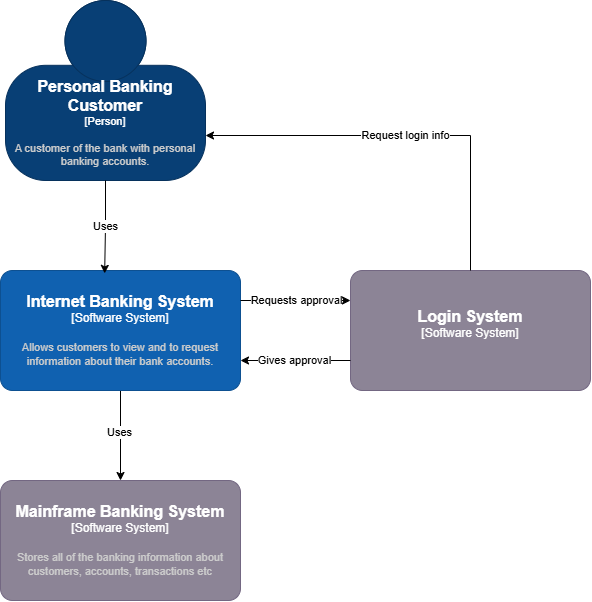

The diagram above was exported from draw.io. Its source (the exported page's mxGraphModel, read from the mxfile embedded in the PNG):
<mxGraphModel dx="1766" dy="773" grid="1" gridSize="10" guides="1" tooltips="1" connect="1" arrows="1" fold="1" page="1" pageScale="1" pageWidth="850" pageHeight="1100" math="0" shadow="0">
  <root>
    <mxCell id="0" />
    <mxCell id="1" parent="0" />
    <object placeholders="1" c4Name="Personal Banking Customer" c4Type="Person" c4Description="A customer of the bank with personal banking accounts." label="&lt;font style=&quot;font-size: 16px&quot;&gt;&lt;b&gt;%c4Name%&lt;/b&gt;&lt;/font&gt;&lt;div&gt;[%c4Type%]&lt;/div&gt;&lt;br&gt;&lt;div&gt;&lt;font style=&quot;font-size: 11px&quot;&gt;&lt;font color=&quot;#cccccc&quot;&gt;%c4Description%&lt;/font&gt;&lt;/div&gt;" id="Xx7bVZgNMzp4EMcbhKiw-3">
      <mxCell style="html=1;fontSize=11;dashed=0;whiteSpace=wrap;fillColor=#083F75;strokeColor=#06315C;fontColor=#ffffff;shape=mxgraph.c4.person2;align=center;metaEdit=1;points=[[0.5,0,0],[1,0.5,0],[1,0.75,0],[0.75,1,0],[0.5,1,0],[0.25,1,0],[0,0.75,0],[0,0.5,0]];resizable=0;" parent="1" vertex="1">
        <mxGeometry x="205" y="30" width="200" height="180" as="geometry" />
      </mxCell>
    </object>
    <object placeholders="1" c4Name="Mainframe Banking System" c4Type="Software System" c4Description="Stores all of the banking information about customers, accounts, transactions etc" label="&lt;font style=&quot;font-size: 16px&quot;&gt;&lt;b&gt;%c4Name%&lt;/b&gt;&lt;/font&gt;&lt;div&gt;[%c4Type%]&lt;/div&gt;&lt;br&gt;&lt;div&gt;&lt;font style=&quot;font-size: 11px&quot;&gt;&lt;font color=&quot;#cccccc&quot;&gt;%c4Description%&lt;/font&gt;&lt;/div&gt;" id="29xECcDeR-KSFcb1AKkM-1">
      <mxCell style="rounded=1;whiteSpace=wrap;html=1;labelBackgroundColor=none;fillColor=#8C8496;fontColor=#ffffff;align=center;arcSize=10;strokeColor=#736782;metaEdit=1;resizable=0;points=[[0.25,0,0],[0.5,0,0],[0.75,0,0],[1,0.25,0],[1,0.5,0],[1,0.75,0],[0.75,1,0],[0.5,1,0],[0.25,1,0],[0,0.75,0],[0,0.5,0],[0,0.25,0]];" vertex="1" parent="1">
        <mxGeometry x="200" y="510" width="240" height="120" as="geometry" />
      </mxCell>
    </object>
    <mxCell id="29xECcDeR-KSFcb1AKkM-6" style="edgeStyle=orthogonalEdgeStyle;rounded=0;orthogonalLoop=1;jettySize=auto;html=1;exitX=0.5;exitY=1;exitDx=0;exitDy=0;exitPerimeter=0;" edge="1" parent="1" source="29xECcDeR-KSFcb1AKkM-2" target="29xECcDeR-KSFcb1AKkM-1">
      <mxGeometry relative="1" as="geometry" />
    </mxCell>
    <mxCell id="29xECcDeR-KSFcb1AKkM-7" value="Uses" style="edgeLabel;html=1;align=center;verticalAlign=middle;resizable=0;points=[];" vertex="1" connectable="0" parent="29xECcDeR-KSFcb1AKkM-6">
      <mxGeometry x="-0.0713" y="-2" relative="1" as="geometry">
        <mxPoint as="offset" />
      </mxGeometry>
    </mxCell>
    <object placeholders="1" c4Name="Internet Banking System" c4Type="Software System" c4Description="Allows customers to view and to request information about their bank accounts." label="&lt;font style=&quot;font-size: 16px&quot;&gt;&lt;b&gt;%c4Name%&lt;/b&gt;&lt;/font&gt;&lt;div&gt;[%c4Type%]&lt;/div&gt;&lt;br&gt;&lt;div&gt;&lt;font style=&quot;font-size: 11px&quot;&gt;&lt;font color=&quot;#cccccc&quot;&gt;%c4Description%&lt;/font&gt;&lt;/div&gt;" id="29xECcDeR-KSFcb1AKkM-2">
      <mxCell style="rounded=1;whiteSpace=wrap;html=1;labelBackgroundColor=none;fillColor=#1061B0;fontColor=#ffffff;align=center;arcSize=10;strokeColor=#0D5091;metaEdit=1;resizable=0;points=[[0.25,0,0],[0.5,0,0],[0.75,0,0],[1,0.25,0],[1,0.5,0],[1,0.75,0],[0.75,1,0],[0.5,1,0],[0.25,1,0],[0,0.75,0],[0,0.5,0],[0,0.25,0]];" vertex="1" parent="1">
        <mxGeometry x="200" y="300" width="240" height="120" as="geometry" />
      </mxCell>
    </object>
    <mxCell id="29xECcDeR-KSFcb1AKkM-4" style="edgeStyle=orthogonalEdgeStyle;rounded=0;orthogonalLoop=1;jettySize=auto;html=1;exitX=0.5;exitY=1;exitDx=0;exitDy=0;exitPerimeter=0;entryX=0.434;entryY=0.024;entryDx=0;entryDy=0;entryPerimeter=0;" edge="1" parent="1" source="Xx7bVZgNMzp4EMcbhKiw-3" target="29xECcDeR-KSFcb1AKkM-2">
      <mxGeometry relative="1" as="geometry" />
    </mxCell>
    <mxCell id="29xECcDeR-KSFcb1AKkM-5" value="Uses" style="edgeLabel;html=1;align=center;verticalAlign=middle;resizable=0;points=[];" vertex="1" connectable="0" parent="29xECcDeR-KSFcb1AKkM-4">
      <mxGeometry x="-0.0341" relative="1" as="geometry">
        <mxPoint as="offset" />
      </mxGeometry>
    </mxCell>
    <object placeholders="1" c4Name="Login System" c4Type="Software System" c4Description="" label="&lt;font style=&quot;font-size: 16px&quot;&gt;&lt;b&gt;%c4Name%&lt;/b&gt;&lt;/font&gt;&lt;div&gt;[%c4Type%]&lt;/div&gt;&lt;br&gt;&lt;div&gt;&lt;font style=&quot;font-size: 11px&quot;&gt;&lt;font color=&quot;#cccccc&quot;&gt;%c4Description%&lt;/font&gt;&lt;/div&gt;" id="vgmA0d26OlLlrUMdOqAh-1">
      <mxCell style="rounded=1;whiteSpace=wrap;html=1;labelBackgroundColor=none;fillColor=#8C8496;fontColor=#ffffff;align=center;arcSize=10;strokeColor=#736782;metaEdit=1;resizable=0;points=[[0.25,0,0],[0.5,0,0],[0.75,0,0],[1,0.25,0],[1,0.5,0],[1,0.75,0],[0.75,1,0],[0.5,1,0],[0.25,1,0],[0,0.75,0],[0,0.5,0],[0,0.25,0]];" vertex="1" parent="1">
        <mxGeometry x="550" y="300" width="240" height="120" as="geometry" />
      </mxCell>
    </object>
    <mxCell id="_T_R37T2VHkZN2mlM4PF-1" value="Request login info" style="edgeStyle=orthogonalEdgeStyle;rounded=0;orthogonalLoop=1;jettySize=auto;html=1;exitX=0.5;exitY=0;exitDx=0;exitDy=0;exitPerimeter=0;entryX=1;entryY=0.75;entryDx=0;entryDy=0;entryPerimeter=0;" edge="1" parent="1" source="vgmA0d26OlLlrUMdOqAh-1" target="Xx7bVZgNMzp4EMcbhKiw-3">
      <mxGeometry relative="1" as="geometry" />
    </mxCell>
    <mxCell id="_T_R37T2VHkZN2mlM4PF-4" value="Requests approval" style="edgeStyle=orthogonalEdgeStyle;rounded=0;orthogonalLoop=1;jettySize=auto;html=1;exitX=1;exitY=0.25;exitDx=0;exitDy=0;exitPerimeter=0;entryX=0;entryY=0.25;entryDx=0;entryDy=0;entryPerimeter=0;" edge="1" parent="1" source="29xECcDeR-KSFcb1AKkM-2" target="vgmA0d26OlLlrUMdOqAh-1">
      <mxGeometry relative="1" as="geometry" />
    </mxCell>
    <mxCell id="_T_R37T2VHkZN2mlM4PF-5" value="Gives approval" style="edgeStyle=orthogonalEdgeStyle;rounded=0;orthogonalLoop=1;jettySize=auto;html=1;exitX=0;exitY=0.75;exitDx=0;exitDy=0;exitPerimeter=0;entryX=1;entryY=0.75;entryDx=0;entryDy=0;entryPerimeter=0;" edge="1" parent="1" source="vgmA0d26OlLlrUMdOqAh-1" target="29xECcDeR-KSFcb1AKkM-2">
      <mxGeometry relative="1" as="geometry" />
    </mxCell>
  </root>
</mxGraphModel>